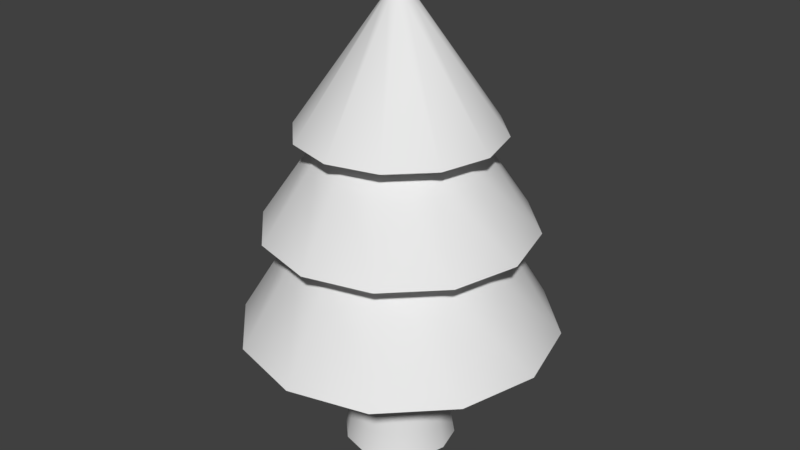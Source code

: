 # Source: tree.blend  (saved by Blender 2.79.0; exported with 4.5.12 LTS)
import bpy
from mathutils import Matrix  # noqa: F401  (used for matrix-valued properties, if any)

bpy.ops.wm.read_factory_settings(use_empty=True)
scene = bpy.context.scene
scene.name = 'Scene'

# ---- collections
col_collection_1 = bpy.data.collections.new('Collection 1'); scene.collection.children.link(col_collection_1)

# ---- materials (node trees are filled in below, after node groups)
mat_mat_tree = bpy.data.materials.new('mat_tree')
mat_mat_tree.alpha_threshold = 0.0
mat_mat_tree.use_transparent_shadow = False
mat_mat_tree.roughness = 0.5

# ---- material node trees

# ---- world
world_world = bpy.data.worlds.new('World'); scene.world = world_world
world_world.color = (0.05088, 0.05088, 0.05088)
world_world.use_sun_shadow = False
world_world.sun_shadow_jitter_overblur = 0.0
world_world.cycles.sampling_method = 'MANUAL'

# ---- meshes
me_cylinder = bpy.data.meshes.new('Cylinder')
me_cylinder.from_pydata([(-3.621e-08, 0.487, -0.785), (0.396, 0.487, -0.6789), (0.6859, 0.487, -0.389), (0.792, 0.487, 0.00698), (0.6859, 0.487, 0.403), (0.396, 0.487, 0.6929), (8.337e-08, 0.487, 0.799), (-0.396, 0.487, 0.6929), (-0.6859, 0.487, 0.403), (-0.792, 0.487, 0.00698), (-0.6859, 0.487, -0.389), (-0.396, 0.487, -0.6789), (0.2493, 0.967, -0.4248), (-4.23e-08, 0.967, -0.4916), (0.4318, 0.967, -0.2423), (0.4986, 0.967, 0.00698), (0.4318, 0.967, 0.2563), (0.2493, 0.967, 0.4388), (3.299e-08, 0.967, 0.5056), (-0.2493, 0.967, 0.4388), (-0.4318, 0.967, 0.2563), (-0.4986, 0.967, 0.00698), (-0.4318, 0.967, -0.2423), (-0.2493, 0.967, -0.4248), (0.3347, 1.02, -0.5727), (-3.647e-08, 1.02, -0.6624), (0.5797, 1.02, -0.3277), (0.6693, 1.02, 0.00698), (0.5797, 1.02, 0.3416), (0.3347, 1.02, 0.5866), (6.459e-08, 1.02, 0.6763), (-0.3347, 1.02, 0.5866), (-0.5797, 1.02, 0.3416), (-0.6693, 1.02, 0.00698), (-0.5797, 1.02, -0.3277), (-0.3347, 1.02, -0.5727), (0.1923, 1.438, -0.326), (-6.434e-08, 1.438, -0.3775), (0.333, 1.438, -0.1853), (0.3845, 1.438, 0.00698), (0.333, 1.438, 0.1992), (0.1923, 1.438, 0.34), (-6.286e-09, 1.438, 0.3915), (-0.1923, 1.438, 0.34), (-0.333, 1.438, 0.1992), (-0.3845, 1.438, 0.00698), (-0.333, 1.438, -0.1853), (-0.1923, 1.438, -0.326), (0.2509, 1.493, -0.4276), (-7.07e-08, 1.493, -0.4948), (0.4346, 1.493, -0.2439), (0.5018, 1.493, 0.00698), (0.4346, 1.493, 0.2579), (0.2509, 1.493, 0.4416), (5.073e-09, 1.493, 0.5088), (-0.2509, 1.493, 0.4416), (-0.4346, 1.493, 0.2579), (-0.5018, 1.493, 0.00698), (-0.4346, 1.493, -0.2439), (-0.2509, 1.493, -0.4276), (0.2493, 0.967, -0.4248), (-0.396, 0.487, -0.6789), (-0.6859, 0.487, -0.389), (-0.792, 0.487, 0.00698), (-0.6859, 0.487, 0.403), (-0.396, 0.487, 0.6929), (8.337e-08, 0.487, 0.799), (0.396, 0.487, 0.6929), (0.6859, 0.487, 0.403), (0.792, 0.487, 0.00698), (0.6859, 0.487, -0.389), (0.396, 0.487, -0.6789), (-3.621e-08, 0.487, -0.785), (-4.23e-08, 0.967, -0.4916), (0.4318, 0.967, -0.2423), (0.4986, 0.967, 0.00698), (0.4318, 0.967, 0.2563), (0.2493, 0.967, 0.4388), (3.299e-08, 0.967, 0.5056), (-0.2493, 0.967, 0.4388), (-0.4318, 0.967, 0.2563), (-0.4986, 0.967, 0.00698), (-0.4318, 0.967, -0.2423), (-0.2493, 0.967, -0.4248), (0.3347, 1.02, -0.5727), (-3.647e-08, 1.02, -0.6624), (0.5797, 1.02, -0.3277), (0.6693, 1.02, 0.00698), (0.5797, 1.02, 0.3416), (0.3347, 1.02, 0.5866), (6.459e-08, 1.02, 0.6763), (-0.3347, 1.02, 0.5866), (-0.5797, 1.02, 0.3416), (-0.6693, 1.02, 0.00698), (-0.5797, 1.02, -0.3277), (-0.3347, 1.02, -0.5727), (0.1923, 1.438, -0.326), (-6.434e-08, 1.438, -0.3775), (0.333, 1.438, -0.1853), (0.3845, 1.438, 0.00698), (0.333, 1.438, 0.1992), (0.1923, 1.438, 0.34), (-6.286e-09, 1.438, 0.3915), (-0.1923, 1.438, 0.34), (-0.333, 1.438, 0.1992), (-0.3845, 1.438, 0.00698), (-0.333, 1.438, -0.1853), (-0.1923, 1.438, -0.326), (0.2509, 1.493, -0.4276), (-7.07e-08, 1.493, -0.4948), (0.4346, 1.493, -0.2439), (0.5018, 1.493, 0.00698), (0.4346, 1.493, 0.2579), (0.2509, 1.493, 0.4416), (5.073e-09, 1.493, 0.5088), (-0.2509, 1.493, 0.4416), (-0.4346, 1.493, 0.2579), (-0.5018, 1.493, 0.00698), (-0.4346, 1.493, -0.2439), (-0.2509, 1.493, -0.4276), (0.03893, 2.1, -0.06045), (-4.327e-08, 2.1, -0.07088), (0.06743, 2.1, -0.03195), (0.07786, 2.1, 0.00698), (0.06743, 2.1, 0.04591), (0.03893, 2.1, 0.07441), (-3.152e-08, 2.1, 0.08484), (-0.03893, 2.1, 0.07441), (-0.06743, 2.1, 0.04591), (-0.07786, 2.1, 0.00698), (-0.06743, 2.1, -0.03195), (-0.03893, 2.1, -0.06045), (4.163e-08, 2.177, 0.00698), (-4.292e-08, -0.03878, -0.2559), (0.1315, -0.03878, -0.2207), (0.2277, -0.03878, -0.1245), (0.2629, -0.03878, 0.00698), (0.2277, -0.03878, 0.1384), (0.1315, -0.03878, 0.2347), (-3.225e-09, -0.03878, 0.2699), (-0.1315, -0.03878, 0.2347), (-0.2277, -0.03878, 0.1384), (-0.2629, -0.03878, 0.00698), (-0.2277, -0.03878, -0.1245), (-0.1315, -0.03878, -0.2207), (-4.292e-08, -0.03878, -0.2559), (-4.292e-08, 0.487, -0.2559), (0.1315, -0.03878, -0.2207), (0.1315, 0.487, -0.2207), (0.2277, 0.487, -0.1245), (0.2629, 0.487, 0.00698), (0.2277, -0.03878, 0.1384), (0.2277, 0.487, 0.1384), (0.1315, 0.487, 0.2347), (-3.225e-09, 0.487, 0.2699), (-0.2277, 0.487, 0.1384), (-0.2629, -0.03878, 0.00698), (-0.2629, 0.487, 0.00698), (-0.2277, -0.03878, -0.1245), (-0.2277, 0.487, -0.1245), (-0.1315, 0.487, -0.2207), (-0.2277, -0.03878, 0.1384), (-0.1315, -0.03878, -0.2207), (0.2471, -0.1647, 0.1497), (-0.1427, -0.1647, 0.2541), (0.2854, -0.1647, 0.00698), (0.1427, -0.1647, 0.2541), (-0.2471, -0.1647, -0.1357), (-3.225e-09, -0.03878, 0.2699), (0.2277, -0.03878, -0.1245), (0.2629, -0.03878, 0.00698), (0.1315, -0.03878, 0.2347), (-0.2854, -0.1647, 0.00698), (-0.1427, -0.1647, -0.2402), (-3.982e-08, -0.1647, -0.2784), (0.1427, -0.1647, -0.2402), (0.2471, -0.1647, -0.1357), (3.264e-09, -0.1647, 0.2923), (-0.2471, -0.1647, 0.1497), (-0.1315, -0.03878, 0.2347), (-0.1315, 0.487, 0.2347), (0.2471, -0.1647, 0.1497), (-0.1427, -0.1647, 0.2541), (0.2854, -0.1647, 0.00698), (0.1427, -0.1647, 0.2541), (-0.2471, -0.1647, -0.1357), (-0.2854, -0.1647, 0.00698), (-0.1427, -0.1647, -0.2402), (-3.982e-08, -0.1647, -0.2784), (0.1427, -0.1647, -0.2402), (0.2471, -0.1647, -0.1357), (3.264e-09, -0.1647, 0.2923), (-0.2471, -0.1647, 0.1497), (0.2227, -0.03663, 0.1356), (-0.1286, -0.03663, 0.2297), (0.2571, -0.03663, 0.00698), (0.1286, -0.03663, 0.2297), (-0.2227, -0.03663, -0.1216), (-0.2571, -0.03663, 0.00698), (-0.1286, -0.03663, -0.2157), (-4.052e-08, -0.03663, -0.2502), (0.1286, -0.03663, -0.2157), (0.2227, -0.03663, -0.1216), (-1.691e-09, -0.03663, 0.2641), (-0.2227, -0.03663, 0.1356), (0.2741, 0.4095, -0.4678), (-4.239e-08, 0.4095, -0.5413), (0.4748, 0.4095, -0.2671), (0.5483, 0.4095, 0.00698), (0.4748, 0.4095, 0.2811), (0.2741, 0.4095, 0.4818), (4.039e-08, 0.4095, 0.5552), (-0.2741, 0.4095, 0.4818), (-0.4748, 0.4095, 0.2811), (-0.5483, 0.4095, 0.00698), (-0.4748, 0.4095, -0.2671), (-0.2741, 0.4095, -0.4678)], [], [(13, 25, 24, 12), (205, 207, 208, 209, 210, 211, 212, 213, 214, 215, 216, 206), (129, 132, 130), (122, 132, 123), (125, 132, 126), (128, 132, 129), (120, 132, 122), (131, 132, 121), (124, 132, 125), (127, 132, 128), (121, 132, 120), (130, 132, 131), (123, 132, 124), (114, 126, 127, 115), (117, 129, 130, 118), (19, 31, 32, 20), (16, 28, 29, 17), (23, 35, 25, 13), (12, 24, 26, 14), (20, 32, 33, 21), (17, 29, 30, 18), (14, 26, 27, 15), (21, 33, 34, 22), (18, 30, 31, 19), (15, 27, 28, 16), (22, 34, 35, 23), (39, 51, 52, 40), (110, 122, 123, 111), (113, 125, 126, 114), (116, 128, 129, 117), (108, 120, 122, 110), (119, 131, 121, 109), (112, 124, 125, 113), (115, 127, 128, 116), (109, 121, 120, 108), (118, 130, 131, 119), (126, 132, 127), (111, 123, 124, 112), (87, 99, 100, 88), (46, 58, 59, 47), (37, 49, 48, 36), (43, 55, 56, 44), (40, 52, 53, 41), (47, 59, 49, 37), (36, 48, 50, 38), (44, 56, 57, 45), (41, 53, 54, 42), (38, 50, 51, 39), (45, 57, 58, 46), (42, 54, 55, 43), (90, 102, 103, 91), (93, 105, 106, 94), (86, 98, 99, 87), (89, 101, 102, 90), (92, 104, 105, 93), (84, 96, 98, 86), (95, 107, 97, 85), (88, 100, 101, 89), (91, 103, 104, 92), (85, 97, 96, 84), (94, 106, 107, 95), (67, 77, 78, 66), (64, 80, 81, 63), (71, 60, 74, 70), (61, 83, 73, 72), (68, 76, 77, 67), (65, 79, 80, 64), (72, 73, 60, 71), (62, 82, 83, 61), (69, 75, 76, 68), (66, 78, 79, 65), (63, 81, 82, 62), (70, 74, 75, 69), (133, 134, 135, 136, 137, 138, 139, 140, 141, 142, 143, 144), (145, 146, 148, 147), (147, 148, 149, 169), (169, 149, 150, 170), (170, 150, 152, 151), (151, 152, 153, 171), (171, 153, 154, 168), (168, 154, 180, 179), (161, 155, 157, 156), (156, 157, 159, 158), (158, 159, 160, 162), (162, 160, 146, 145), (151, 171, 166, 163), (158, 162, 173, 167), (156, 158, 167, 172), (170, 151, 163, 165), (162, 145, 174, 173), (169, 170, 165, 176), (179, 161, 178, 164), (145, 147, 175, 174), (171, 168, 177, 166), (168, 179, 164, 177), (161, 156, 172, 178), (147, 169, 176, 175), (179, 180, 155, 161), (188, 189, 201, 200), (191, 182, 194, 203), (183, 181, 193, 195), (185, 187, 199, 197), (189, 190, 202, 201), (182, 192, 204, 194), (181, 184, 196, 193), (187, 188, 200, 199), (192, 186, 198, 204), (184, 191, 203, 196), (190, 183, 195, 202), (186, 185, 197, 198), (4, 5, 210, 209), (11, 0, 206, 216), (1, 2, 207, 205), (8, 9, 214, 213), (5, 6, 211, 210), (2, 3, 208, 207), (9, 10, 215, 214), (6, 7, 212, 211), (3, 4, 209, 208), (10, 11, 216, 215), (0, 1, 205, 206), (7, 8, 213, 212)])
me_cylinder.polygons.foreach_set('use_smooth', [1, 1, 1, 1, 1, 1, 1, 1, 1, 1, 1, 1, 1, 1, 1, 1, 1, 1, 1, 1, 1, 1, 1, 1, 1, 1, 1, 1, 1, 1, 1, 1, 1, 1, 1, 1, 1, 1, 1, 1, 1, 1, 1, 1, 1, 1, 1, 1, 1, 1, 1, 1, 1, 1, 1, 1, 1, 1, 1, 1, 1, 1, 1, 1, 1, 1, 1, 1, 1, 1, 1, 1, 1, 0, 1, 1, 1, 1, 1, 1, 1, 1, 1, 1, 1, 1, 1, 1, 1, 1, 1, 1, 1, 1, 1, 1, 1, 1, 1, 1, 1, 1, 1, 1, 1, 1, 1, 1, 1, 1, 1, 1, 1, 1, 1, 1, 1, 1, 1, 1, 1, 1])
_uv = me_cylinder.uv_layers.new(name='UVMap')
_uv.uv.foreach_set('vector', [0.496, 0.6216, 0.496, 0.6685, 0.6698, 0.6685, 0.6255, 0.6216, 0.6384, 0.4456, 0.7425, 0.4456, 0.8407, 0.4456, 0.7425, 0.4456, 0.6384, 0.4456, 0.496, 0.4456, 0.3537, 0.4456, 0.2496, 0.4456, 0.1564, 0.4456, 0.2496, 0.4456, 0.3537, 0.4456, 0.496, 0.4456, 0.4006, 0.9627, 0.496, 0.9818, 0.461, 0.9627, 0.5311, 0.9627, 0.496, 0.9818, 0.5965, 0.9627, 0.5163, 0.9627, 0.496, 0.9818, 0.496, 0.9627, 0.461, 0.9627, 0.496, 0.9818, 0.4006, 0.9627, 0.5163, 0.9627, 0.496, 0.9818, 0.5311, 0.9627, 0.4758, 0.9627, 0.496, 0.9818, 0.496, 0.9627, 0.5311, 0.9627, 0.496, 0.9818, 0.5163, 0.9627, 0.4758, 0.9627, 0.496, 0.9818, 0.461, 0.9627, 0.496, 0.9627, 0.496, 0.9818, 0.5163, 0.9627, 0.461, 0.9627, 0.496, 0.9818, 0.4758, 0.9627, 0.5965, 0.9627, 0.496, 0.9818, 0.5311, 0.9627, 0.496, 0.8115, 0.496, 0.9627, 0.4758, 0.9627, 0.3658, 0.8115, 0.1805, 0.8115, 0.4006, 0.9627, 0.461, 0.9627, 0.2705, 0.8115, 0.3666, 0.6216, 0.3223, 0.6685, 0.1951, 0.6685, 0.2719, 0.6216, 0.7202, 0.6216, 0.797, 0.6685, 0.6698, 0.6685, 0.6255, 0.6216, 0.3666, 0.6216, 0.3223, 0.6685, 0.496, 0.6685, 0.496, 0.6216, 0.6255, 0.6216, 0.6698, 0.6685, 0.797, 0.6685, 0.7202, 0.6216, 0.2719, 0.6216, 0.1951, 0.6685, 0.09356, 0.6685, 0.1822, 0.6216, 0.6255, 0.6216, 0.6698, 0.6685, 0.496, 0.6685, 0.496, 0.6216, 0.7202, 0.6216, 0.797, 0.6685, 0.9035, 0.6685, 0.8149, 0.6216, 0.1822, 0.6216, 0.09356, 0.6685, 0.1951, 0.6685, 0.2719, 0.6216, 0.496, 0.6216, 0.496, 0.6685, 0.3223, 0.6685, 0.3666, 0.6216, 0.8149, 0.6216, 0.9035, 0.6685, 0.797, 0.6685, 0.7202, 0.6216, 0.2719, 0.6216, 0.1951, 0.6685, 0.3223, 0.6685, 0.3666, 0.6216, 0.7557, 0.7725, 0.8166, 0.8115, 0.7216, 0.8115, 0.6689, 0.7725, 0.7216, 0.8115, 0.5311, 0.9627, 0.5965, 0.9627, 0.8166, 0.8115, 0.6263, 0.8115, 0.5163, 0.9627, 0.496, 0.9627, 0.496, 0.8115, 0.2705, 0.8115, 0.461, 0.9627, 0.4006, 0.9627, 0.1805, 0.8115, 0.6263, 0.8115, 0.5163, 0.9627, 0.5311, 0.9627, 0.7216, 0.8115, 0.3658, 0.8115, 0.4758, 0.9627, 0.496, 0.9627, 0.496, 0.8115, 0.7216, 0.8115, 0.5311, 0.9627, 0.5163, 0.9627, 0.6263, 0.8115, 0.3658, 0.8115, 0.4758, 0.9627, 0.461, 0.9627, 0.2705, 0.8115, 0.496, 0.8115, 0.496, 0.9627, 0.5163, 0.9627, 0.6263, 0.8115, 0.2705, 0.8115, 0.461, 0.9627, 0.4758, 0.9627, 0.3658, 0.8115, 0.496, 0.9627, 0.496, 0.9818, 0.4758, 0.9627, 0.8166, 0.8115, 0.5965, 0.9627, 0.5311, 0.9627, 0.7216, 0.8115, 0.9035, 0.6685, 0.7557, 0.7725, 0.6689, 0.7725, 0.797, 0.6685, 0.3232, 0.7725, 0.2705, 0.8115, 0.3658, 0.8115, 0.3962, 0.7725, 0.496, 0.7725, 0.496, 0.8115, 0.6263, 0.8115, 0.5958, 0.7725, 0.3962, 0.7725, 0.3658, 0.8115, 0.2705, 0.8115, 0.3232, 0.7725, 0.6689, 0.7725, 0.7216, 0.8115, 0.6263, 0.8115, 0.5958, 0.7725, 0.3962, 0.7725, 0.3658, 0.8115, 0.496, 0.8115, 0.496, 0.7725, 0.5958, 0.7725, 0.6263, 0.8115, 0.7216, 0.8115, 0.6689, 0.7725, 0.3232, 0.7725, 0.2705, 0.8115, 0.1805, 0.8115, 0.2414, 0.7725, 0.5958, 0.7725, 0.6263, 0.8115, 0.496, 0.8115, 0.496, 0.7725, 0.6689, 0.7725, 0.7216, 0.8115, 0.8166, 0.8115, 0.7557, 0.7725, 0.2414, 0.7725, 0.1805, 0.8115, 0.2705, 0.8115, 0.3232, 0.7725, 0.496, 0.7725, 0.496, 0.8115, 0.3658, 0.8115, 0.3962, 0.7725, 0.496, 0.6685, 0.496, 0.7725, 0.3962, 0.7725, 0.3223, 0.6685, 0.09356, 0.6685, 0.2414, 0.7725, 0.3232, 0.7725, 0.1951, 0.6685, 0.797, 0.6685, 0.6689, 0.7725, 0.7557, 0.7725, 0.9035, 0.6685, 0.6698, 0.6685, 0.5958, 0.7725, 0.496, 0.7725, 0.496, 0.6685, 0.1951, 0.6685, 0.3232, 0.7725, 0.2414, 0.7725, 0.09356, 0.6685, 0.6698, 0.6685, 0.5958, 0.7725, 0.6689, 0.7725, 0.797, 0.6685, 0.3223, 0.6685, 0.3962, 0.7725, 0.496, 0.7725, 0.496, 0.6685, 0.797, 0.6685, 0.6689, 0.7725, 0.5958, 0.7725, 0.6698, 0.6685, 0.3223, 0.6685, 0.3962, 0.7725, 0.3232, 0.7725, 0.1951, 0.6685, 0.496, 0.6685, 0.496, 0.7725, 0.5958, 0.7725, 0.6698, 0.6685, 0.1951, 0.6685, 0.3232, 0.7725, 0.3962, 0.7725, 0.3223, 0.6685, 0.7016, 0.5021, 0.6255, 0.6216, 0.496, 0.6216, 0.496, 0.5021, 0.14, 0.5021, 0.2719, 0.6216, 0.1822, 0.6216, 0.02989, 0.5021, 0.7016, 0.5021, 0.6255, 0.6216, 0.7202, 0.6216, 0.8521, 0.5021, 0.2905, 0.5021, 0.3666, 0.6216, 0.496, 0.6216, 0.496, 0.5021, 0.8521, 0.5021, 0.7202, 0.6216, 0.6255, 0.6216, 0.7016, 0.5021, 0.2905, 0.5021, 0.3666, 0.6216, 0.2719, 0.6216, 0.14, 0.5021, 0.496, 0.5021, 0.496, 0.6216, 0.6255, 0.6216, 0.7016, 0.5021, 0.14, 0.5021, 0.2719, 0.6216, 0.3666, 0.6216, 0.2905, 0.5021, 0.9672, 0.5021, 0.8149, 0.6216, 0.7202, 0.6216, 0.8521, 0.5021, 0.496, 0.5021, 0.496, 0.6216, 0.3666, 0.6216, 0.2905, 0.5021, 0.02989, 0.5021, 0.1822, 0.6216, 0.2719, 0.6216, 0.14, 0.5021, 0.8521, 0.5021, 0.7202, 0.6216, 0.8149, 0.6216, 0.9672, 0.5021, 0.7407, 0.3863, 0.8298, 0.3625, 0.895, 0.2973, 0.9189, 0.2082, 0.895, 0.1191, 0.8298, 0.05389, 0.7407, 0.03002, 0.6516, 0.05389, 0.5864, 0.1191, 0.5626, 0.2082, 0.5864, 0.2973, 0.6516, 0.3625, 0.2352, 0.09682, 0.2352, 0.4086, 0.3132, 0.4086, 0.3132, 0.09682, 0.3132, 0.09682, 0.3132, 0.4086, 0.3754, 0.4086, 0.3754, 0.09682, 0.3754, 0.09682, 0.3754, 0.4086, 0.4335, 0.4086, 0.4335, 0.09682, 0.4335, 0.09682, 0.4335, 0.4086, 0.3754, 0.4086, 0.3754, 0.09682, 0.3754, 0.09682, 0.3754, 0.4086, 0.3132, 0.4086, 0.3132, 0.09682, 0.3132, 0.09682, 0.3132, 0.4086, 0.2352, 0.4086, 0.2352, 0.09682, 0.2352, 0.09682, 0.2352, 0.4086, 0.1573, 0.4086, 0.1573, 0.09682, 0.08998, 0.09682, 0.08998, 0.4086, 0.02409, 0.4086, 0.02409, 0.09682, 0.02409, 0.09682, 0.02409, 0.4086, 0.08998, 0.4086, 0.08998, 0.09682, 0.08998, 0.09682, 0.08998, 0.4086, 0.1573, 0.4086, 0.1573, 0.09682, 0.1573, 0.09682, 0.1573, 0.4086, 0.2352, 0.4086, 0.2352, 0.09682, 0.3754, 0.09682, 0.3132, 0.09682, 0.3198, 0.02218, 0.3869, 0.02218, 0.08998, 0.09682, 0.1573, 0.09682, 0.1507, 0.02218, 0.07844, 0.02218, 0.02409, 0.09682, 0.08998, 0.09682, 0.07844, 0.02218, 0.01077, 0.02218, 0.4335, 0.09682, 0.3754, 0.09682, 0.3869, 0.02218, 0.4469, 0.02218, 0.1573, 0.09682, 0.2352, 0.09682, 0.2352, 0.02218, 0.1507, 0.02218, 0.3754, 0.09682, 0.4335, 0.09682, 0.4469, 0.02218, 0.3869, 0.02218, 0.1573, 0.09682, 0.08998, 0.09682, 0.07844, 0.02218, 0.1507, 0.02218, 0.2352, 0.09682, 0.3132, 0.09682, 0.3198, 0.02218, 0.2352, 0.02218, 0.3132, 0.09682, 0.2352, 0.09682, 0.2352, 0.02218, 0.3198, 0.02218, 0.2352, 0.09682, 0.1573, 0.09682, 0.1507, 0.02218, 0.2352, 0.02218, 0.08998, 0.09682, 0.02409, 0.09682, 0.01077, 0.02218, 0.07844, 0.02218, 0.3132, 0.09682, 0.3754, 0.09682, 0.3869, 0.02218, 0.3198, 0.02218, 0.1573, 0.09682, 0.1573, 0.4086, 0.08998, 0.4086, 0.08998, 0.09682, 0.2352, 0.02218, 0.3198, 0.02218, 0.3115, 0.0981, 0.2352, 0.0981, 0.2352, 0.02218, 0.1507, 0.02218, 0.159, 0.0981, 0.2352, 0.0981, 0.4469, 0.02218, 0.3869, 0.02218, 0.3724, 0.0981, 0.4301, 0.0981, 0.07844, 0.02218, 0.1507, 0.02218, 0.159, 0.0981, 0.09293, 0.0981, 0.3198, 0.02218, 0.3869, 0.02218, 0.3724, 0.0981, 0.3115, 0.0981, 0.1507, 0.02218, 0.07844, 0.02218, 0.09293, 0.0981, 0.159, 0.0981, 0.3869, 0.02218, 0.3198, 0.02218, 0.3115, 0.0981, 0.3724, 0.0981, 0.1507, 0.02218, 0.2352, 0.02218, 0.2352, 0.0981, 0.159, 0.0981, 0.07844, 0.02218, 0.01077, 0.02218, 0.0275, 0.0981, 0.09293, 0.0981, 0.3198, 0.02218, 0.2352, 0.02218, 0.2352, 0.0981, 0.3115, 0.0981, 0.3869, 0.02218, 0.4469, 0.02218, 0.4301, 0.0981, 0.3724, 0.0981, 0.01077, 0.02218, 0.07844, 0.02218, 0.09293, 0.0981, 0.0275, 0.0981, 0.8521, 0.5021, 0.7016, 0.5021, 0.6384, 0.4456, 0.7425, 0.4456, 0.2905, 0.5021, 0.496, 0.5021, 0.496, 0.4456, 0.3537, 0.4456, 0.7016, 0.5021, 0.8521, 0.5021, 0.7425, 0.4456, 0.6384, 0.4456, 0.14, 0.5021, 0.02989, 0.5021, 0.1564, 0.4456, 0.2496, 0.4456, 0.7016, 0.5021, 0.496, 0.5021, 0.496, 0.4456, 0.6384, 0.4456, 0.8521, 0.5021, 0.9672, 0.5021, 0.8407, 0.4456, 0.7425, 0.4456, 0.02989, 0.5021, 0.14, 0.5021, 0.2496, 0.4456, 0.1564, 0.4456, 0.496, 0.5021, 0.2905, 0.5021, 0.3537, 0.4456, 0.496, 0.4456, 0.9672, 0.5021, 0.8521, 0.5021, 0.7425, 0.4456, 0.8407, 0.4456, 0.14, 0.5021, 0.2905, 0.5021, 0.3537, 0.4456, 0.2496, 0.4456, 0.496, 0.5021, 0.7016, 0.5021, 0.6384, 0.4456, 0.496, 0.4456, 0.2905, 0.5021, 0.14, 0.5021, 0.2496, 0.4456, 0.3537, 0.4456])
me_cylinder.materials.append(mat_mat_tree)
me_cylinder.use_remesh_preserve_volume = False
me_cylinder.use_remesh_preserve_attributes = False
me_cylinder.use_mirror_vertex_groups = False
me_cylinder.update()

# ---- objects
ob_cylinder = bpy.data.objects.new('Cylinder', me_cylinder)

# ---- transforms, parenting, visibility, modifiers, constraints
ob_cylinder.location = (0.0, 0.0, 0.0)
ob_cylinder.rotation_euler = (1.571, 0.0, 0.0)
ob_cylinder.lineart.crease_threshold = 0.0

# ---- collection membership
col_collection_1.objects.link(ob_cylinder)

# ---- scene / render settings (as saved in the file)
scene.frame_start = 1; scene.frame_end = 250; scene.frame_set(1)
scene.render.engine = 'BLENDER_EEVEE_NEXT'
scene.render.resolution_percentage = 50
scene.render.dither_intensity = 0.0
scene.cycles.use_denoising = False
scene.cycles.samples = 128
scene.cycles.sampling_pattern = 'TABULATED_SOBOL'
scene.cycles.use_adaptive_sampling = False
scene.cycles.use_light_tree = False
scene.cycles.blur_glossy = 0.0
scene.cycles.sample_clamp_indirect = 0.0
scene.view_settings.view_transform = 'Standard'
bpy.context.view_layer.update()

# ---- added for rendering (the .blend has no active camera and no usable light): camera, sun
cam_auto = bpy.data.cameras.new('AutoCamera')
cam_auto.lens = 50.0
cam_auto.sensor_width = 36.0
cam_auto.clip_end = 1000.0
ob_auto_camera = bpy.data.objects.new('AutoCamera', cam_auto)
scene.collection.objects.link(ob_auto_camera)
ob_auto_camera.location = (2.99832, -3.60496, 3.40485)
ob_auto_camera.rotation_euler = (1.09748, -7.21219e-08, 0.694738)
scene.camera = ob_auto_camera
light_auto_sun = bpy.data.lights.new('AutoSun', 'SUN')
light_auto_sun.energy = 3.0
light_auto_sun.angle = 0.0523599
ob_auto_sun = bpy.data.objects.new('AutoSun', light_auto_sun)
scene.collection.objects.link(ob_auto_sun)
ob_auto_sun.rotation_euler = (0.872665, 0.174533, 0.523599)
bpy.context.view_layer.update()
